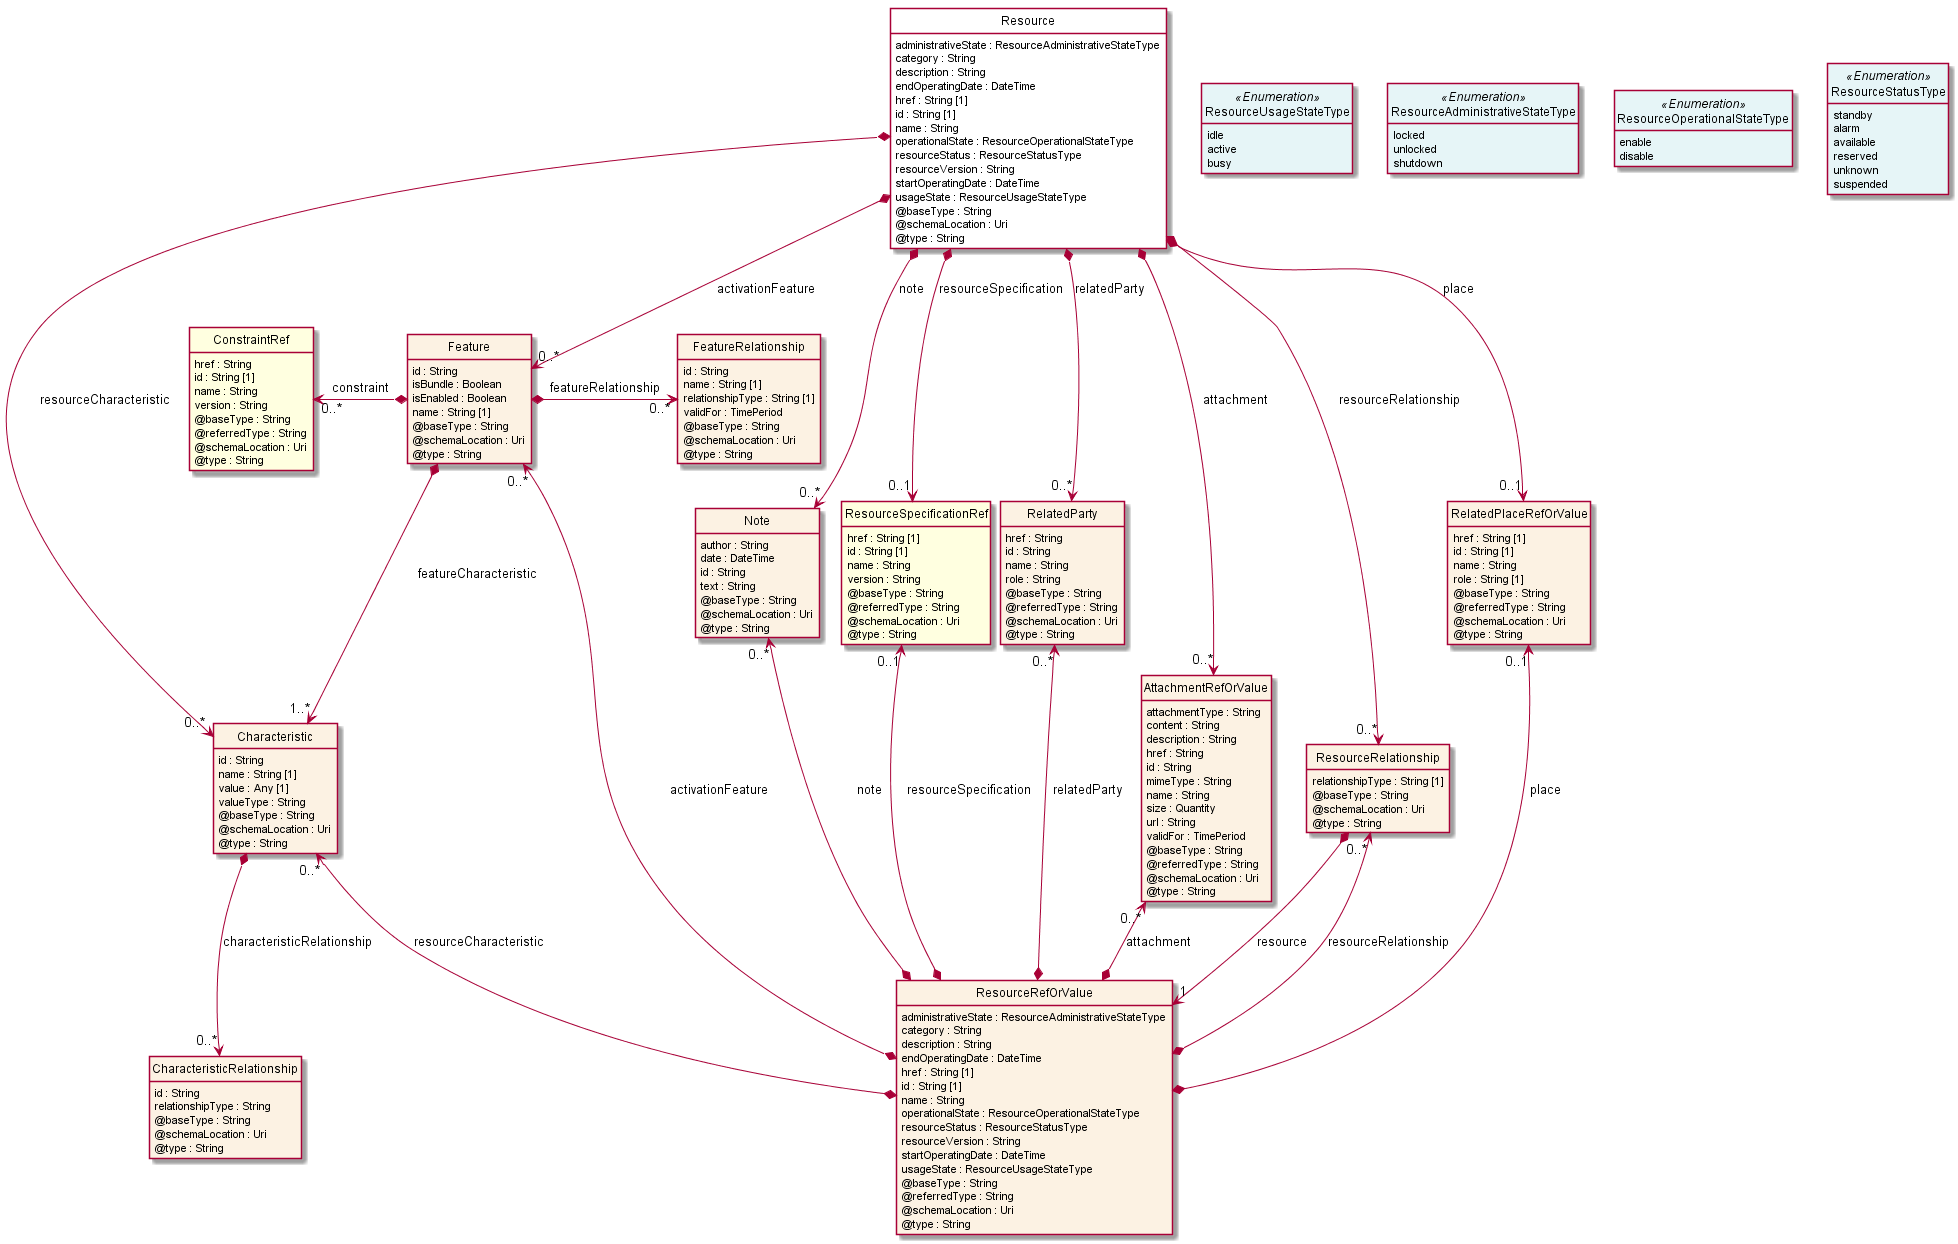

The diagram above was rendered by PlantUML. Its source (embedded in the PNG):
@startuml
hide circle
hide methods
hide stereotype
show <<Enumeration>> stereotype
skinparam class {
   BackgroundColor<<Enumeration>> #E6F5F7
   BackgroundColor<<Ref>> #FFFFE0
   BackgroundColor<<Pivot>> #FFFFFFF
   BackgroundColor #FCF2E3
}

class Resource  <<Pivot>> {
    administrativeState : ResourceAdministrativeStateType
    category : String
    description : String
    endOperatingDate : DateTime
    href : String [1]
    id : String [1]
    name : String
    operationalState : ResourceOperationalStateType
    resourceStatus : ResourceStatusType
    resourceVersion : String
    startOperatingDate : DateTime
    usageState : ResourceUsageStateType
    @baseType : String
    @schemaLocation : Uri
    @type : String
}

class ResourceStatusType <<Enumeration>> {
    standby
    alarm
    available
    reserved
    unknown
    suspended
}

class ResourceUsageStateType <<Enumeration>> {
    idle
    active
    busy
}

class ResourceAdministrativeStateType <<Enumeration>> {
    locked
    unlocked
    shutdown
}

class ResourceOperationalStateType <<Enumeration>> {
    enable
    disable
}

class Note  {
    author : String
    date : DateTime
    id : String
    text : String
    @baseType : String
    @schemaLocation : Uri
    @type : String
}

class Feature  {
    id : String
    isBundle : Boolean
    isEnabled : Boolean
    name : String [1]
    @baseType : String
    @schemaLocation : Uri
    @type : String
}

class Characteristic  {
    id : String
    name : String [1]
    value : Any [1]
    valueType : String
    @baseType : String
    @schemaLocation : Uri
    @type : String
}

class CharacteristicRelationship  {
    id : String
    relationshipType : String
    @baseType : String
    @schemaLocation : Uri
    @type : String
}

class ConstraintRef  <<Ref>> {
    href : String
    id : String [1]
    name : String
    version : String
    @baseType : String
    @referredType : String
    @schemaLocation : Uri
    @type : String
}

class FeatureRelationship  {
    id : String
    name : String [1]
    relationshipType : String [1]
    validFor : TimePeriod
    @baseType : String
    @schemaLocation : Uri
    @type : String
}

class ResourceSpecificationRef  <<Ref>> {
    href : String [1]
    id : String [1]
    name : String
    version : String
    @baseType : String
    @referredType : String
    @schemaLocation : Uri
    @type : String
}

class RelatedParty  {
    href : String
    id : String
    name : String
    role : String
    @baseType : String
    @referredType : String
    @schemaLocation : Uri
    @type : String
}

class AttachmentRefOrValue  {
    attachmentType : String
    content : String
    description : String
    href : String
    id : String
    mimeType : String
    name : String
    size : Quantity
    url : String
    validFor : TimePeriod
    @baseType : String
    @referredType : String
    @schemaLocation : Uri
    @type : String
}

class ResourceRelationship  {
    relationshipType : String [1]
    @baseType : String
    @schemaLocation : Uri
    @type : String
}

class ResourceRefOrValue  {
    administrativeState : ResourceAdministrativeStateType
    category : String
    description : String
    endOperatingDate : DateTime
    href : String [1]
    id : String [1]
    name : String
    operationalState : ResourceOperationalStateType
    resourceStatus : ResourceStatusType
    resourceVersion : String
    startOperatingDate : DateTime
    usageState : ResourceUsageStateType
    @baseType : String
    @referredType : String
    @schemaLocation : Uri
    @type : String
}

class RelatedPlaceRefOrValue  {
    href : String [1]
    id : String [1]
    name : String
    role : String [1]
    @baseType : String
    @referredType : String
    @schemaLocation : Uri
    @type : String
}

Resource -right[hidden]-> ResourceUsageStateType

ResourceUsageStateType -right[hidden]-> ResourceAdministrativeStateType

ResourceAdministrativeStateType -right[hidden]-> ResourceOperationalStateType

ResourceOperationalStateType -right[hidden]-> ResourceStatusType

Resource *-->  "0..*" Note : note

Resource *-->  "0..1" RelatedPlaceRefOrValue : place

Resource *-->  "0..*" RelatedParty : relatedParty

Resource *-->  "0..1" ResourceSpecificationRef : resourceSpecification

Resource *-->  "0..*" AttachmentRefOrValue : attachment

Resource *-->  "0..*" ResourceRelationship : resourceRelationship

Resource *-->  "0..*" Characteristic : resourceCharacteristic

Resource *-->  "0..*" Feature : activationFeature

Feature *-->  "1..*" Characteristic : featureCharacteristic

ResourceRelationship *-->  "1" ResourceRefOrValue : resource

ResourceRelationship "0..*" <--* ResourceRefOrValue : resourceRelationship

Note "0..*" <--* ResourceRefOrValue : note

AttachmentRefOrValue "0..*" <--* ResourceRefOrValue : attachment

RelatedParty "0..*" <--* ResourceRefOrValue : relatedParty

RelatedPlaceRefOrValue "0..1" <--* ResourceRefOrValue : place

ResourceSpecificationRef "0..1" <--* ResourceRefOrValue : resourceSpecification

Characteristic "0..*" <--* ResourceRefOrValue : resourceCharacteristic

Feature "0..*" <--* ResourceRefOrValue : activationFeature

ConstraintRef "0..*" <-left-* Feature : constraint

Feature *-right-> "0..*" FeatureRelationship : featureRelationship

Characteristic *-->  "0..*" CharacteristicRelationship : characteristicRelationship

@enduml